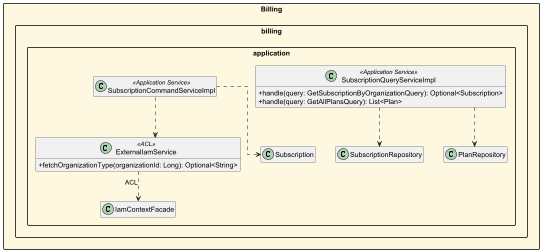

The diagram above was rendered by PlantUML. Its source (embedded in the PNG):
@startuml EdgeWatch_Billing_Application
skinparam packageStyle rectangle
skinparam classAttributeIconSize 0
skinparam linetype ortho
skinparam nodesep 40
skinparam ranksep 60
hide empty members


package "Billing" #FFF8E1 {

    package "billing.application" {
        class "ExternalIamService" as bilExtIam <<ACL>> {
            + fetchOrganizationType(organizationId: Long): Optional<String>
        }
        class SubscriptionQueryServiceImpl <<Application Service>> {
            + handle(query: GetSubscriptionByOrganizationQuery): Optional<Subscription>
            + handle(query: GetAllPlansQuery): List<Plan>
        }
        SubscriptionQueryServiceImpl ..> SubscriptionRepository
        SubscriptionQueryServiceImpl ..> PlanRepository
        class SubscriptionCommandServiceImpl <<Application Service>>
        SubscriptionCommandServiceImpl ..> bilExtIam
        SubscriptionCommandServiceImpl ..> Subscription
        bilExtIam ..> IamContextFacade : «ACL»
    }

}


@enduml